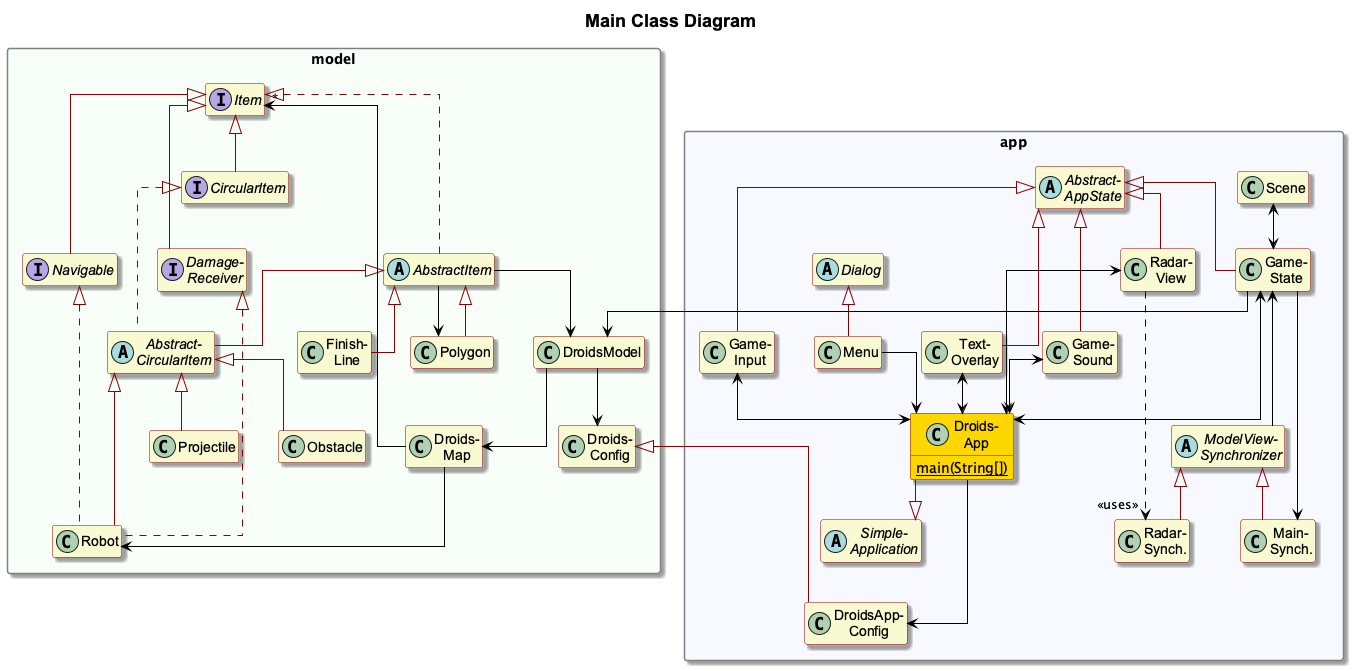

The diagram above was rendered by PlantUML. Its source (embedded in the PNG):
@startuml
'https://plantuml.com/class-diagram

skinparam linetype ortho
skinparam Shadowing true
skinparam nodesep 40
skinparam ranksep 40
skinparam title {
   FontName Arial
}
skinparam package {
   Style rectangle
   BorderColor Gray
}
skinparam class {
   BackgroundColor LightGoldenRodYellow
   BorderColor DarkRed
   FontName Arial
   ArrowColor Black
}
'skinparam groupInheritance 2

hide empty members
'hide circle

title = Main Class Diagram

namespace app #F8F8FF {
   abstract class "Simple-\nApplication" as SimpleApplication
   abstract class "Abstract-\nAppState" as AbstractAppState
   abstract class "ModelView-\nSynchronizer" as ModelViewSynchronizer
   abstract class Dialog
   class "Radar-\nView" as RadarView
   class "Game-\nState" as GameState
   class "Game-\nSound" as GameSound
   class "Game-\nInput" as GameInput
   class "Text-\nOverlay" as TextOverlay
   class "Radar-\nSynch." as RadarSynchronizer
   class "Main-\nSynch." as MainSynchronizer
   class "DroidsApp-\nConfig" as DroidsAppConfig

   DroidsApp -[#DarkRed]-|> SimpleApplication
   AbstractAppState <|-[#DarkRed]- GameState
   AbstractAppState <|-[#DarkRed]- TextOverlay
   AbstractAppState <|-[#DarkRed]- GameInput
   AbstractAppState <|-[#DarkRed]- RadarView
   AbstractAppState <|-[#DarkRed]- GameSound
   GameState <--- ModelViewSynchronizer
   ModelViewSynchronizer <|-[#DarkRed]- MainSynchronizer
   ModelViewSynchronizer <|-[#DarkRed]- RadarSynchronizer

   class "Droids-\nApp" as DroidsApp #Gold {
   {static} main(String[])
   }

   Dialog <|-[#DarkRed]- Menu


   Scene <--> GameState
   GameState --> MainSynchronizer
   RadarView ..> "<<uses>>" RadarSynchronizer
   GameInput <--> DroidsApp
   GameSound <--> DroidsApp
   GameState <--> DroidsApp
   Menu --> DroidsApp
   TextOverlay <--> DroidsApp
   RadarView <---> DroidsApp
   DroidsApp ---> DroidsAppConfig
}

namespace model #F8FFF8 {
   class "Droids-\nConfig" as DroidsConfig
   DroidsModel --> DroidsConfig
   app.GameState --> DroidsModel
   class "Droids-\nMap" as DroidsMap
   DroidsModel --> DroidsMap

   interface Item
   abstract class AbstractItem
   abstract class "Abstract-\nCircularItem" as AbstractCircularItem
   class "Polygon" as Polygon
   interface "Damage-\nReceiver" as DamageReceiver
   interface CircularItem
   interface Navigable
   class Robot
   class "Finish-\nLine" as FinishLine

   Item <|-[#DarkRed]- CircularItem
   Item <|.[#DarkRed].. AbstractItem
   Item <|-[#DarkRed]-- DamageReceiver
   Item <|-[#DarkRed]-- Navigable
   CircularItem <|.[#DarkRed]. AbstractCircularItem
   AbstractItem <|-[#DarkRed]- AbstractCircularItem
   AbstractItem --> DroidsModel
   AbstractCircularItem <|-[#DarkRed]- Obstacle
   AbstractCircularItem <|-[#DarkRed]- Projectile
   AbstractCircularItem <|-[#DarkRed]- Robot
   DamageReceiver <|.[#DarkRed]. Robot
   Navigable <|.[#DarkRed]. Robot
   DroidsMap --> Robot
   Item "*" <-- DroidsMap
   DroidsConfig <|-[#DarkRed]- app.DroidsAppConfig
   AbstractItem <|-[#DarkRed]- Polygon
   AbstractItem <|-[#DarkRed]- FinishLine
   AbstractItem --> Polygon
}

@enduml